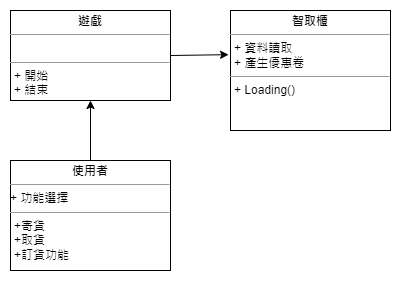

The diagram above was exported from draw.io. Its source (the exported page's mxGraphModel, read from the mxfile embedded in the PNG):
<mxGraphModel dx="1050" dy="541" grid="1" gridSize="10" guides="1" tooltips="1" connect="1" arrows="1" fold="1" page="1" pageScale="1" pageWidth="827" pageHeight="1169" math="0" shadow="0">
  <root>
    <mxCell id="0" />
    <mxCell id="1" parent="0" />
    <mxCell id="3KzrbG4i0PMxsVVWyfLF-1" value="&lt;p style=&quot;margin:0px;margin-top:4px;text-align:center;&quot;&gt;&lt;b&gt;遊戲&lt;/b&gt;&lt;/p&gt;&lt;hr size=&quot;1&quot;&gt;&lt;p style=&quot;margin:0px;margin-left:4px;&quot;&gt;&amp;nbsp;&lt;/p&gt;&lt;hr size=&quot;1&quot;&gt;&lt;p style=&quot;border-color: var(--border-color); margin: 0px 0px 0px 4px;&quot;&gt;+ 開始&lt;/p&gt;&lt;p style=&quot;border-color: var(--border-color); margin: 0px 0px 0px 4px;&quot;&gt;+ 結束&lt;/p&gt;&lt;div&gt;&lt;br&gt;&lt;/div&gt;" style="verticalAlign=top;align=left;overflow=fill;fontSize=12;fontFamily=Helvetica;html=1;" vertex="1" parent="1">
      <mxGeometry x="200" y="120" width="160" height="90" as="geometry" />
    </mxCell>
    <mxCell id="3KzrbG4i0PMxsVVWyfLF-2" value="&lt;p style=&quot;margin:0px;margin-top:4px;text-align:center;&quot;&gt;&lt;b&gt;使用者&lt;/b&gt;&lt;/p&gt;&lt;hr size=&quot;1&quot;&gt;+ 功能選擇&lt;br&gt;&lt;hr size=&quot;1&quot;&gt;&lt;p style=&quot;margin:0px;margin-left:4px;&quot;&gt;+寄貨&lt;/p&gt;&lt;p style=&quot;margin:0px;margin-left:4px;&quot;&gt;+取貨&lt;/p&gt;&lt;p style=&quot;margin:0px;margin-left:4px;&quot;&gt;+訂貨功能&lt;/p&gt;" style="verticalAlign=top;align=left;overflow=fill;fontSize=12;fontFamily=Helvetica;html=1;" vertex="1" parent="1">
      <mxGeometry x="200" y="270" width="160" height="110" as="geometry" />
    </mxCell>
    <mxCell id="3KzrbG4i0PMxsVVWyfLF-3" value="&lt;p style=&quot;margin:0px;margin-top:4px;text-align:center;&quot;&gt;&lt;b&gt;智取櫃&lt;/b&gt;&lt;/p&gt;&lt;hr size=&quot;1&quot;&gt;&lt;p style=&quot;margin:0px;margin-left:4px;&quot;&gt;&lt;span style=&quot;background-color: initial;&quot;&gt;+ 資料讀取&lt;/span&gt;&lt;br&gt;&lt;/p&gt;&lt;p style=&quot;margin:0px;margin-left:4px;&quot;&gt;+ 產生優惠卷&lt;/p&gt;&lt;hr size=&quot;1&quot;&gt;&lt;p style=&quot;margin:0px;margin-left:4px;&quot;&gt;+ Loading()&lt;/p&gt;" style="verticalAlign=top;align=left;overflow=fill;fontSize=12;fontFamily=Helvetica;html=1;" vertex="1" parent="1">
      <mxGeometry x="420" y="120" width="160" height="120" as="geometry" />
    </mxCell>
    <mxCell id="3KzrbG4i0PMxsVVWyfLF-4" value="" style="endArrow=classic;html=1;rounded=0;exitX=1;exitY=0.5;exitDx=0;exitDy=0;entryX=-0.012;entryY=0.368;entryDx=0;entryDy=0;entryPerimeter=0;" edge="1" parent="1" source="3KzrbG4i0PMxsVVWyfLF-1" target="3KzrbG4i0PMxsVVWyfLF-3">
      <mxGeometry width="50" height="50" relative="1" as="geometry">
        <mxPoint x="390" y="210" as="sourcePoint" />
        <mxPoint x="430" y="165" as="targetPoint" />
      </mxGeometry>
    </mxCell>
    <mxCell id="3KzrbG4i0PMxsVVWyfLF-5" value="" style="endArrow=classic;html=1;rounded=0;exitX=0.5;exitY=0;exitDx=0;exitDy=0;entryX=0.5;entryY=1;entryDx=0;entryDy=0;" edge="1" parent="1" source="3KzrbG4i0PMxsVVWyfLF-2" target="3KzrbG4i0PMxsVVWyfLF-1">
      <mxGeometry width="50" height="50" relative="1" as="geometry">
        <mxPoint x="260" y="260" as="sourcePoint" />
        <mxPoint x="310" y="210" as="targetPoint" />
      </mxGeometry>
    </mxCell>
  </root>
</mxGraphModel>